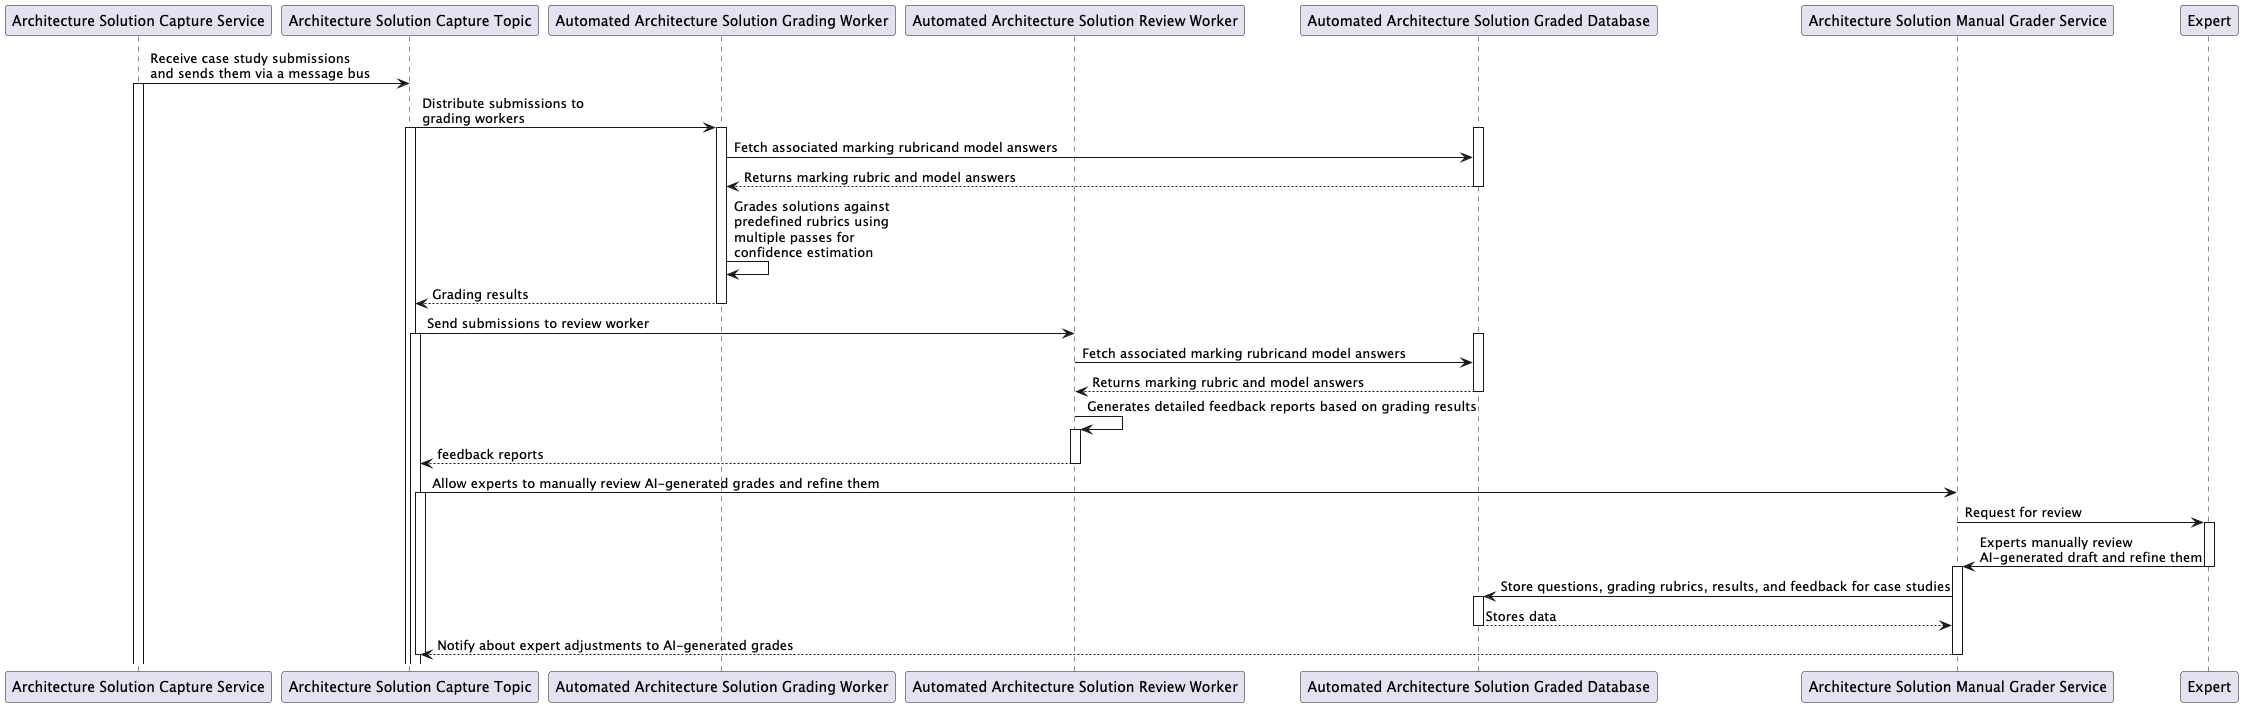

The diagram above was rendered by PlantUML. Its source (embedded in the PNG):
@startuml
' Participants
participant "Architecture Solution Capture Service" as CaptureService
participant "Architecture Solution Capture Topic" as CaptureTopic
participant "Automated Architecture Solution Grading Worker" as GradingWorker
participant "Automated Architecture Solution Review Worker" as ReviewWorker
participant "Automated Architecture Solution Graded Database" as GradedDatabase
participant "Architecture Solution Manual Grader Service" as ManualGrader
participant "Expert" as Expert


' Sequence of operations
CaptureService -> CaptureTopic: Receive case study submissions \nand sends them via a message bus
activate CaptureService

CaptureTopic -> GradingWorker: Distribute submissions to \ngrading workers
activate CaptureTopic

activate GradingWorker
activate GradedDatabase
GradingWorker -> GradedDatabase: Fetch associated marking rubricand model answers
GradedDatabase --> GradingWorker: Returns marking rubric and model answers
deactivate GradedDatabase

GradingWorker -> GradingWorker: Grades solutions against \npredefined rubrics using \nmultiple passes for \nconfidence estimation
GradingWorker --> CaptureTopic: Grading results
deactivate GradingWorker

CaptureTopic -> ReviewWorker: Send submissions to review worker
activate CaptureTopic

activate GradedDatabase
ReviewWorker -> GradedDatabase: Fetch associated marking rubricand model answers
GradedDatabase --> ReviewWorker: Returns marking rubric and model answers
deactivate GradedDatabase

ReviewWorker -> ReviewWorker: Generates detailed feedback reports based on grading results
activate ReviewWorker
ReviewWorker --> CaptureTopic: feedback reports
deactivate ReviewWorker

CaptureTopic -> ManualGrader: Allow experts to manually review AI-generated grades and refine them
activate CaptureTopic
ManualGrader -> Expert: Request for review
activate Expert
Expert -> ManualGrader: Experts manually review \nAI-generated draft and refine them
deactivate Expert
activate ManualGrader

ManualGrader -> GradedDatabase: Store questions, grading rubrics, results, and feedback for case studies
activate GradedDatabase
GradedDatabase --> ManualGrader: Stores data
deactivate GradedDatabase

ManualGrader --> CaptureTopic: Notify about expert adjustments to AI-generated grades
deactivate ManualGrader

deactivate CaptureTopic
@enduml